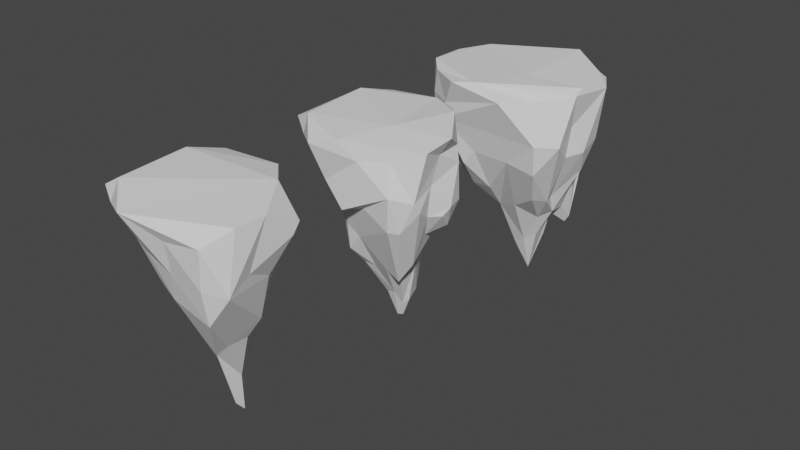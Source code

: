 # Source: PointyRocks.blend  (saved by Blender 2.93.21; exported with 4.5.12 LTS)
import bpy
from mathutils import Matrix  # noqa: F401  (used for matrix-valued properties, if any)

bpy.ops.wm.read_factory_settings(use_empty=True)
scene = bpy.context.scene
scene.name = 'Scene'

# ---- collections
col_collection = bpy.data.collections.new('Collection'); scene.collection.children.link(col_collection)

# ---- world
world_world = bpy.data.worlds.new('World'); scene.world = world_world
world_world.use_nodes = True; world_world.node_tree.nodes.clear()
_N = world_world.node_tree.nodes; _L = world_world.node_tree.links
n0 = _N.new('ShaderNodeOutputWorld'); n0.name = 'World Output'; n0.location = (300, 300)
n1 = _N.new('ShaderNodeBackground'); n1.name = 'Background'; n1.location = (10, 300)
n1.inputs[0].default_value = (0.05088, 0.05088, 0.05088, 1.0)
_L.new(n1.outputs[0], n0.inputs[0])
n0.is_active_output = True
world_world.color = (0.05088, 0.05088, 0.05088)
world_world.use_sun_shadow = False
world_world.sun_shadow_jitter_overblur = 0.0

# ---- meshes
me_cube_003 = bpy.data.meshes.new('Cube.003')
me_cube_003.from_pydata([(-0.1097, -0.1402, -1.58), (0.404, -0.6104, -0.6478), (-0.4564, -0.6278, -0.6555), (-0.9498, -0.7731, 0.7533), (0.4241, -0.2287, -0.7284), (-0.7028, -0.9834, 0.263), (0.5623, -0.8984, 0.177), (-0.901, 0.5178, -0.2741), (0.2348, 0.09327, -1.124), (0.5376, -0.8376, -0.2159), (-0.5004, -1.086, 0.7865), (0.8645, -0.2851, -0.00162), (-0.1422, 0.9473, 0.4823), (0.4735, -0.8089, 0.6775), (0.7719, -0.4331, 0.3475), (0.4941, 0.1719, -0.6138), (-0.9226, 0.09896, -0.03509), (0.8134, 0.06693, 0.05617), (-0.7504, -0.8692, 0.08583), (0.5062, -0.4382, -0.6979), (0.2926, -0.2904, -1.033), (-0.6663, -0.973, 0.466), (0.1651, 0.6802, 0.8145), (-1.121, -0.587, 0.815), (0.1569, 0.8675, -0.06256), (0.08804, 0.5146, -0.6736), (-0.3837, 0.6585, 0.554), (-0.6691, 0.7932, -0.4281), (0.8413, -0.4971, 0.7567), (0.3947, -0.1193, -0.9849), (-0.9269, -0.4111, -0.1122), (-0.3357, 0.4309, -0.7504), (0.7066, 0.3924, 0.7132), (-0.9066, -0.7931, -0.08972), (-0.1168, 0.1064, -1.238), (0.3753, 0.3343, -1.229), (0.645, 0.3259, 0.7873), (-0.203, -0.6397, -0.6439), (-0.5532, -0.2182, -0.6222), (0.166, -1.095, 0.6809), (0.8834, 0.09589, 0.7023), (-0.1747, 0.8573, -0.2459), (-0.4711, 0.8137, 0.4054), (-0.2962, -0.862, -0.1205), (0.7525, -0.1074, -0.3091), (-0.7971, -0.1682, -0.2264), (-0.6942, 0.2221, -0.4264), (-0.4567, 0.9323, -0.2045), (-0.3924, 0.1527, -0.9401), (0.3155, 0.3303, -1.325), (-0.7297, 0.8759, 0.002049), (-0.7966, 0.6607, 0.2071), (0.2186, -0.1863, -1.344), (-0.8153, 0.5731, -0.463), (0.3296, 0.8108, -0.03567), (0.2826, 0.7724, 0.2275), (-0.6924, 0.6662, 0.3607), (0.0755, -0.488, -0.8622), (-0.4465, -0.8736, -0.2999), (0.7261, -0.4515, -0.05148), (0.1758, 0.06405, -1.429), (-0.2382, -1.017, 0.8222), (-0.7521, 0.6918, 0.7122), (0.1723, 0.6421, 0.5872), (-0.9712, -0.7942, 0.4762), (0.1108, -0.3895, 0.8184), (-0.8367, 0.538, 0.6222), (-1.159, -0.06659, 0.7885), (0.05661, -0.07019, -1.919), (0.7967, -0.7216, 0.1709), (0.3814, 0.4497, 0.09071), (-0.1409, 0.6445, 0.6404), (0.1722, 0.6369, 0.8864), (0.1469, -0.8293, -0.1509), (-0.9976, -0.147, 0.5241), (-0.9954, 0.3852, 0.777), (0.3783, 0.4669, 0.6587), (-0.2172, -0.378, -0.9654), (0.8265, -0.3622, 0.8147), (-0.878, 0.3355, 0.02081), (0.04344, -0.191, -1.448), (-0.1428, 1.007, 0.2821), (0.3545, 0.157, -1.035)], [], [(18, 64, 33), (24, 54, 35, 49), (68, 80, 0), (50, 42, 81), (1, 9, 57), (30, 45, 38), (22, 36, 76), (58, 2, 37), (37, 2, 77), (29, 44, 4), (33, 64, 30), (2, 33, 38), (27, 50, 47), (27, 47, 41), (41, 25, 34), (82, 49, 35), (68, 0, 48), (12, 81, 42), (40, 14, 11), (67, 75, 66), (70, 35, 55), (61, 10, 39), (38, 46, 48), (47, 81, 41), (10, 61, 3), (20, 19, 1), (68, 34, 60), (51, 7, 79), (11, 59, 4), (5, 18, 58), (31, 41, 34), (60, 8, 68), (6, 69, 13), (21, 3, 64), (63, 55, 12), (74, 79, 16), (67, 66, 74), (40, 11, 17), (74, 16, 45), (72, 36, 22), (27, 53, 7), (68, 48, 34), (71, 63, 12), (19, 59, 69), (52, 20, 80), (57, 77, 80), (57, 73, 77), (28, 61, 13), (52, 80, 68), (40, 32, 36), (78, 40, 36), (36, 32, 76), (60, 34, 8), (56, 79, 66), (27, 7, 50), (28, 13, 69), (56, 66, 62), (41, 24, 25), (41, 81, 24), (25, 8, 34), (48, 31, 34), (62, 42, 56), (64, 74, 30), (30, 74, 45), (72, 78, 36), (19, 29, 4), (37, 77, 73), (39, 5, 6), (32, 40, 17), (70, 76, 17), (23, 74, 64), (38, 45, 46), (28, 14, 40), (5, 58, 43), (46, 53, 48), (16, 46, 45), (20, 52, 29), (72, 26, 62), (0, 80, 77), (19, 69, 9), (76, 63, 22), (8, 29, 52), (21, 18, 5), (9, 6, 73), (71, 12, 26), (10, 3, 21), (53, 27, 48), (56, 42, 50), (23, 75, 67), (15, 70, 17), (62, 75, 72), (58, 18, 2), (27, 31, 48), (72, 22, 71), (22, 63, 71), (55, 35, 54), (3, 23, 64), (23, 3, 61), (72, 71, 26), (6, 5, 73), (48, 0, 38), (77, 2, 38), (39, 21, 5), (73, 5, 43), (59, 11, 14), (81, 55, 54), (18, 21, 64), (40, 78, 28), (80, 20, 57), (13, 61, 39), (69, 14, 28), (52, 68, 8), (26, 42, 62), (56, 51, 79), (25, 24, 49), (38, 33, 30), (29, 17, 44), (82, 35, 15), (70, 15, 35), (73, 43, 37), (76, 32, 17), (57, 9, 73), (23, 67, 74), (79, 7, 46), (24, 81, 54), (62, 66, 75), (76, 70, 55), (9, 69, 6), (20, 1, 57), (69, 59, 14), (53, 46, 7), (4, 59, 19), (37, 43, 58), (44, 11, 4), (47, 50, 81), (18, 33, 2), (56, 50, 51), (51, 50, 7), (12, 55, 81), (74, 66, 79), (55, 63, 76), (0, 77, 38), (39, 10, 21), (1, 19, 9), (31, 27, 41), (19, 20, 29), (79, 46, 16), (13, 39, 6), (42, 26, 12), (15, 17, 29), (82, 8, 49), (25, 49, 8), (15, 29, 82), (29, 8, 82), (65, 72, 75), (23, 61, 28, 78, 72, 65, 75), (11, 44, 17)])
_uv = me_cube_003.uv_layers.new(name='UVMap')
_uv.uv.foreach_set('vector', [0.5097, 0.007174, 0.564, 0.0254, 0.4957, 0.02537, 0.4775, 0.4257, 0.4822, 0.4636, 0.4037, 0.5127, 0.4073, 0.4706, 0.2734, 0.6142, 0.217, 0.7321, 0.1453, 0.6397, 0.5101, 0.2711, 0.566, 0.3195, 0.5121, 0.3812, 0.429, 0.7757, 0.4817, 0.7748, 0.4047, 0.8514, 0.4928, 0.07808, 0.4879, 0.1087, 0.4491, 0.1058, 0.616, 0.4254, 0.6199, 0.469, 0.5992, 0.4876, 0.4728, 0.955, 0.4476, 0.9721, 0.432, 0.9213, 0.432, 0.9213, 0.4476, 0.9721, 0.4057, 0.9334, 0.3916, 0.6973, 0.4759, 0.6417, 0.4218, 0.6831, 0.4957, 0.02537, 0.564, 0.0254, 0.4928, 0.07808, 0.4365, 0.007929, 0.4957, 0.02537, 0.4491, 0.1058, 0.4644, 0.2706, 0.5101, 0.2711, 0.4802, 0.3136, 0.4644, 0.2706, 0.4802, 0.3136, 0.4673, 0.3568, 0.4673, 0.3568, 0.428, 0.403, 0.4094, 0.3663, 0.3628, 0.5221, 0.3452, 0.5067, 0.3658, 0.5186, 0.2734, 0.6142, 0.1453, 0.6397, 0.1437, 0.5126, 0.5319, 0.3969, 0.5121, 0.3812, 0.566, 0.3195, 0.61, 0.6154, 0.5666, 0.7165, 0.5137, 0.6753, 0.5994, 0.1166, 0.6089, 0.1791, 0.6099, 0.2175, 0.5049, 0.5232, 0.4037, 0.5127, 0.5135, 0.4541, 0.6115, 0.9012, 0.6065, 0.9353, 0.6009, 0.8523, 0.4491, 0.1058, 0.4635, 0.1706, 0.4082, 0.2291, 0.4802, 0.3136, 0.5121, 0.3812, 0.4673, 0.3568, 0.6065, 0.9353, 0.6115, 0.9012, 0.6051, 0.9867, 0.4037, 0.7569, 0.4258, 0.7313, 0.429, 0.7757, 0.2734, 0.6142, 0.2481, 0.5097, 0.335, 0.5262, 0.5427, 0.2431, 0.4834, 0.2059, 0.5263, 0.1922, 0.5137, 0.6753, 0.5047, 0.7147, 0.4218, 0.6831, 0.5335, 0.9666, 0.4999, 0.9698, 0.4728, 0.955, 0.4206, 0.2874, 0.4673, 0.3568, 0.4094, 0.3663, 0.3602, 0.5343, 0.3761, 0.5439, 0.2734, 0.6142, 0.5292, 0.779, 0.538, 0.7429, 0.5927, 0.7632, 0.5762, 0.003741, 0.6085, 0.02834, 0.564, 0.0254, 0.596, 0.4266, 0.5135, 0.4541, 0.5319, 0.3969, 0.5571, 0.1026, 0.5263, 0.1922, 0.5091, 0.1413, 0.5994, 0.1166, 0.6099, 0.2175, 0.5571, 0.1026, 0.61, 0.6154, 0.5137, 0.6753, 0.5096, 0.6158, 0.5571, 0.1026, 0.5091, 0.1413, 0.4879, 0.1087, 0.6229, 0.4334, 0.6199, 0.469, 0.616, 0.4254, 0.4644, 0.2706, 0.4606, 0.2251, 0.4834, 0.2059, 0.2734, 0.6142, 0.1437, 0.5126, 0.2481, 0.5097, 0.607, 0.3815, 0.596, 0.4266, 0.5319, 0.3969, 0.4258, 0.7313, 0.5047, 0.7147, 0.538, 0.7429, 0.3476, 0.7259, 0.3406, 0.7394, 0.217, 0.7321, 0.2796, 0.7469, 0.1641, 0.7375, 0.217, 0.7321, 0.2796, 0.7469, 0.2463, 0.7498, 0.1641, 0.7375, 0.6201, 0.7806, 0.6115, 0.9012, 0.6078, 0.7894, 0.3476, 0.7259, 0.217, 0.7321, 0.2734, 0.6142, 0.61, 0.6154, 0.6163, 0.5599, 0.6318, 0.5621, 0.6324, 0.6825, 0.61, 0.6154, 0.6318, 0.5621, 0.6318, 0.5621, 0.6163, 0.5599, 0.6117, 0.5163, 0.335, 0.5262, 0.2481, 0.5097, 0.3439, 0.5162, 0.5765, 0.2518, 0.5263, 0.1922, 0.6099, 0.2175, 0.4644, 0.2706, 0.4834, 0.2059, 0.5101, 0.2711, 0.6157, 0.7679, 0.6218, 0.7739, 0.6132, 0.7653, 0.6109, 0.263, 0.6114, 0.2634, 0.6219, 0.2788, 0.4673, 0.3568, 0.4775, 0.4257, 0.428, 0.403, 0.4673, 0.3568, 0.5121, 0.3812, 0.4775, 0.4257, 0.428, 0.403, 0.4043, 0.4036, 0.4094, 0.3663, 0.4082, 0.2291, 0.4206, 0.2874, 0.4094, 0.3663, 0.6051, 0.2769, 0.566, 0.3195, 0.5765, 0.2518, 0.564, 0.0254, 0.5571, 0.1026, 0.4928, 0.07808, 0.4928, 0.07808, 0.5571, 0.1026, 0.4879, 0.1087, 0.693, 0.529, 0.6324, 0.6825, 0.6318, 0.5621, 0.4258, 0.7313, 0.3916, 0.6973, 0.4218, 0.6831, 0.432, 0.9213, 0.4101, 0.8959, 0.4914, 0.8466, 0.6009, 0.8523, 0.5335, 0.9666, 0.5292, 0.779, 0.6163, 0.5599, 0.61, 0.6154, 0.5096, 0.6158, 0.5049, 0.5232, 0.6117, 0.5163, 0.5096, 0.6158, 0.6044, 0.05681, 0.5571, 0.1026, 0.564, 0.0254, 0.4491, 0.1058, 0.4879, 0.1087, 0.4635, 0.1706, 0.6225, 0.7009, 0.5666, 0.7165, 0.61, 0.6154, 0.5335, 0.9666, 0.4728, 0.955, 0.4913, 0.9036, 0.4635, 0.1706, 0.4606, 0.2251, 0.4082, 0.2291, 0.5091, 0.1413, 0.4635, 0.1706, 0.4879, 0.1087, 0.3406, 0.7394, 0.3476, 0.7259, 0.3649, 0.7253, 0.6229, 0.4334, 0.601, 0.3331, 0.6221, 0.3177, 0.1453, 0.6397, 0.217, 0.7321, 0.1641, 0.7375, 0.4258, 0.7313, 0.538, 0.7429, 0.4817, 0.7748, 0.5992, 0.4876, 0.596, 0.4266, 0.616, 0.4254, 0.3761, 0.5439, 0.3916, 0.6973, 0.366, 0.7066, 0.5762, 0.003741, 0.5097, 0.007174, 0.5297, 0.001398, 0.4817, 0.7748, 0.5292, 0.779, 0.4914, 0.8466, 0.607, 0.3815, 0.5319, 0.3969, 0.601, 0.3331, 0.6065, 0.9353, 0.6051, 0.9867, 0.5731, 0.9601, 0.4606, 0.2251, 0.4644, 0.2706, 0.4082, 0.2291, 0.5765, 0.2518, 0.566, 0.3195, 0.5101, 0.2711, 0.6044, 0.05681, 0.6089, 0.1791, 0.5994, 0.1166, 0.4387, 0.5745, 0.5049, 0.5232, 0.5096, 0.6158, 0.8381, 0.5422, 0.8461, 0.6079, 0.693, 0.529, 0.4707, 0.00139, 0.5097, 0.007174, 0.4365, 0.007929, 0.4644, 0.2706, 0.4206, 0.2874, 0.4082, 0.2291, 0.6229, 0.4334, 0.616, 0.4254, 0.607, 0.3815, 0.616, 0.4254, 0.596, 0.4266, 0.607, 0.3815, 0.5135, 0.4541, 0.4037, 0.5127, 0.4822, 0.4636, 0.6085, 0.02834, 0.6044, 0.05681, 0.564, 0.0254, 0.8356, 0.6788, 0.8393, 0.7206, 0.7962, 0.7145, 0.6229, 0.4334, 0.607, 0.3815, 0.601, 0.3331, 0.5292, 0.779, 0.5335, 0.9666, 0.4914, 0.8466, 0.1437, 0.5126, 0.1453, 0.6397, 0.1291, 0.6197, 0.4094, 0.02419, 0.4365, 0.007929, 0.4491, 0.1058, 0.6009, 0.8523, 0.5731, 0.9601, 0.5335, 0.9666, 0.4914, 0.8466, 0.5335, 0.9666, 0.4913, 0.9036, 0.5047, 0.7147, 0.5137, 0.6753, 0.5666, 0.7165, 0.5121, 0.3812, 0.5135, 0.4541, 0.4822, 0.4636, 0.5097, 0.007174, 0.5762, 0.003741, 0.564, 0.0254, 0.61, 0.6154, 0.6324, 0.6825, 0.6225, 0.7009, 0.217, 0.7321, 0.3406, 0.7394, 0.2796, 0.7469, 0.6078, 0.7894, 0.6115, 0.9012, 0.6009, 0.8523, 0.538, 0.7429, 0.5666, 0.7165, 0.5979, 0.7348, 0.366, 0.7066, 0.2734, 0.6142, 0.3761, 0.5439, 0.601, 0.3331, 0.566, 0.3195, 0.6051, 0.2769, 0.5765, 0.2518, 0.5427, 0.2431, 0.5263, 0.1922, 0.428, 0.403, 0.4775, 0.4257, 0.4073, 0.4706, 0.4491, 0.1058, 0.4957, 0.02537, 0.4928, 0.07808, 0.3916, 0.6973, 0.5096, 0.6158, 0.4759, 0.6417, 0.3868, 0.5515, 0.4037, 0.5127, 0.4387, 0.5745, 0.5049, 0.5232, 0.4387, 0.5745, 0.4037, 0.5127, 0.4914, 0.8466, 0.4913, 0.9036, 0.432, 0.9213, 0.6117, 0.5163, 0.6163, 0.5599, 0.5096, 0.6158, 0.4047, 0.8514, 0.4817, 0.7748, 0.4914, 0.8466, 0.6044, 0.05681, 0.5994, 0.1166, 0.5571, 0.1026, 0.5263, 0.1922, 0.4834, 0.2059, 0.4635, 0.1706, 0.4775, 0.4257, 0.5121, 0.3812, 0.4822, 0.4636, 0.6209, 0.2188, 0.6099, 0.2175, 0.6089, 0.1791, 0.5992, 0.4876, 0.5049, 0.5232, 0.5135, 0.4541, 0.4817, 0.7748, 0.538, 0.7429, 0.5292, 0.779, 0.3406, 0.7394, 0.3473, 0.7464, 0.2796, 0.7469, 0.538, 0.7429, 0.5047, 0.7147, 0.5666, 0.7165, 0.4606, 0.2251, 0.4635, 0.1706, 0.4834, 0.2059, 0.4218, 0.6831, 0.5047, 0.7147, 0.4258, 0.7313, 0.432, 0.9213, 0.4913, 0.9036, 0.4728, 0.955, 0.4759, 0.6417, 0.5137, 0.6753, 0.4218, 0.6831, 0.4802, 0.3136, 0.5101, 0.2711, 0.5121, 0.3812, 0.5097, 0.007174, 0.4957, 0.02537, 0.4365, 0.007929, 0.5765, 0.2518, 0.5101, 0.2711, 0.5427, 0.2431, 0.5427, 0.2431, 0.5101, 0.2711, 0.4834, 0.2059, 0.5319, 0.3969, 0.5135, 0.4541, 0.5121, 0.3812, 0.5571, 0.1026, 0.6099, 0.2175, 0.5263, 0.1922, 0.5135, 0.4541, 0.596, 0.4266, 0.5992, 0.4876, 0.1453, 0.6397, 0.1641, 0.7375, 0.1291, 0.6197, 0.6009, 0.8523, 0.6065, 0.9353, 0.5731, 0.9601, 0.429, 0.7757, 0.4258, 0.7313, 0.4817, 0.7748, 0.4206, 0.2874, 0.4644, 0.2706, 0.4673, 0.3568, 0.4258, 0.7313, 0.4037, 0.7569, 0.4024, 0.7402, 0.5263, 0.1922, 0.4635, 0.1706, 0.5091, 0.1413, 0.5927, 0.7632, 0.6009, 0.8523, 0.5292, 0.779, 0.566, 0.3195, 0.601, 0.3331, 0.5319, 0.3969, 0.4387, 0.5745, 0.5096, 0.6158, 0.3916, 0.6973, 0.3628, 0.5221, 0.3439, 0.5162, 0.3452, 0.5067, 0.428, 0.403, 0.4073, 0.4706, 0.4043, 0.4036, 0.4387, 0.5745, 0.3916, 0.6973, 0.3868, 0.5515, 0.3916, 0.6973, 0.3761, 0.5439, 0.3868, 0.5515, 0.735, 0.6836, 0.693, 0.529, 0.8461, 0.6079, 0.8356, 0.6788, 0.6115, 0.9012, 0.6225, 0.7009, 0.6324, 0.6825, 0.693, 0.529, 0.735, 0.6836, 0.8461, 0.6079, 0.5137, 0.6753, 0.4759, 0.6417, 0.5096, 0.6158])
me_cube_003.use_remesh_fix_poles = True
me_cube_003.use_remesh_preserve_attributes = False
me_cube_003.update()
me_cube_004 = bpy.data.meshes.new('Cube.004')
me_cube_004.from_pydata([(-0.1399, -0.1386, -1.522), (0.3079, -0.456, -1.089), (-0.3665, -0.628, -0.4257), (-0.7294, 0.1671, -0.103), (-0.9369, -0.7526, 0.6475), (0.6016, -0.3082, -0.3901), (-0.1312, -0.9731, -0.04361), (0.5202, -0.9092, 0.2714), (-0.6472, 0.2414, -0.1153), (0.1576, 0.07491, -1.477), (0.6029, -0.7919, -0.2046), (0.4663, -0.853, -0.2039), (-0.4841, -1.14, 0.773), (0.9022, -0.2133, 0.02942), (0.01768, 0.4475, -0.1397), (0.4511, -0.805, 0.694), (0.09982, 0.1574, -0.9278), (0.7744, -0.4331, 0.3461), (0.7963, -0.6591, 0.08148), (-0.01242, 0.6751, 0.9138), (-0.009949, -0.09342, -1.845), (0.8393, 0.004261, 0.5226), (-0.454, -0.4791, -0.8402), (0.8323, 0.04005, 0.02343), (0.4986, -0.4145, -0.8032), (0.2725, -0.3673, -1.02), (-0.06998, 0.3835, -0.4804), (-0.3886, -0.9689, 0.2765), (-1.143, -0.6317, 0.7957), (-0.03776, 0.266, -0.5679), (-0.8186, -0.0953, -0.1017), (-0.3717, 0.4594, 0.1269), (0.05258, -0.06016, -1.843), (-0.4301, 0.3177, -0.3611), (0.8037, -0.3158, 0.7053), (0.5345, -0.1347, -0.5015), (-0.4125, 0.6078, 0.6459), (-0.379, -0.5758, -0.7985), (-0.7868, -0.3469, 0.03903), (0.8621, -0.6201, 0.8318), (-0.5393, -0.05399, -0.7326), (-0.5256, -0.5261, -0.3349), (-0.639, 0.325, -0.03673), (-0.1674, 0.142, -1.156), (0.7434, 0.1042, 0.6859), (-0.3294, -0.004591, -1.105), (-0.3134, -0.3768, -1.048), (0.5029, 0.005344, -0.4137), (-0.5431, -0.3474, -0.5651), (0.09907, -0.9569, 0.6386), (0.8982, -0.2178, 0.8992), (-0.2562, 0.3062, -0.5288), (0.08265, -0.8354, -0.007345), (-0.2296, -0.7531, -0.08972), (0.3271, 0.3083, -0.1985), (0.7821, -0.1108, -0.2762), (-0.6618, 0.03715, -0.2961), (-0.4128, 0.2104, -0.8638), (0.6879, 0.201, 0.1152), (0.1139, -0.1438, -1.612), (0.3679, -0.1804, -0.8413), (0.1618, 0.2535, -0.4182), (0.8507, -0.2973, -0.07435), (-0.1921, -0.8494, 0.01693), (0.1827, -0.09646, -1.554), (-0.6247, 0.4529, 0.3467), (-0.929, 0.2847, 0.9411), (0.2559, 0.09, -0.748), (0.5158, 0.3346, 0.9673), (0.1216, -0.4685, -0.9763), (0.7341, -0.4426, -0.06486), (-0.1466, -1.032, 0.8724), (0.5395, 0.1074, -0.1542), (0.08857, 0.4731, -0.076), (-0.7671, -0.6126, 0.3377), (0.18, -0.4044, 0.9326), (-0.8025, 0.08388, -0.2592), (-0.7809, 0.5853, 0.6299), (-1.181, -0.0582, 0.7691), (0.7771, -0.7411, 0.2187), (0.3902, 0.3533, 0.5643), (0.2914, 0.2284, -0.2844), (-0.08987, 0.6256, 0.6008), (0.1657, 0.7451, 0.8109), (-0.5603, -0.8122, 0.4304), (0.4424, 0.3684, -0.2307), (-0.1876, -0.6119, -0.5608), (-0.4765, -0.6538, -0.09995), (-0.9932, -0.1412, 0.4298), (-1.005, 0.4432, 0.7623), (-0.1427, -0.3638, -1.06), (-0.8887, -0.7166, 0.9176), (-0.7645, 0.7296, 0.8242), (0.01326, -0.1834, -1.462), (-0.2289, 0.4176, -0.3221)], [], [(74, 41, 87), (90, 86, 37), (27, 53, 63), (62, 13, 70), (60, 47, 35), (20, 93, 0), (84, 74, 87), (34, 39, 79), (1, 11, 69), (57, 8, 33), (27, 84, 53), (83, 80, 85), (48, 38, 30), (2, 37, 86), (54, 85, 72), (5, 24, 35), (35, 55, 5), (19, 68, 83), (41, 74, 38), (33, 42, 94), (33, 94, 51), (51, 29, 43), (29, 61, 16), (20, 0, 45), (59, 32, 64), (1, 10, 11), (14, 94, 31), (91, 71, 75), (21, 17, 13), (71, 12, 49), (68, 44, 80), (48, 56, 40), (11, 52, 86), (12, 71, 91), (25, 24, 1), (32, 43, 9), (62, 70, 5), (53, 87, 2), (75, 39, 50), (84, 4, 74), (41, 22, 37), (92, 89, 66), (7, 79, 15), (67, 47, 60), (81, 67, 61), (92, 36, 77), (78, 89, 88), (21, 13, 23), (75, 66, 91), (88, 76, 30), (14, 26, 94), (91, 4, 12), (85, 80, 58), (66, 89, 28), (82, 73, 14), (24, 70, 18), (59, 25, 93), (69, 90, 93), (69, 86, 90), (39, 71, 15), (71, 39, 75), (59, 93, 20), (79, 18, 17), (68, 80, 83), (59, 64, 60), (9, 43, 16), (16, 61, 67), (65, 42, 89), (91, 28, 4), (43, 20, 45), (16, 67, 9), (39, 15, 79), (65, 89, 77), (65, 77, 36), (57, 43, 45), (22, 46, 37), (51, 26, 29), (29, 16, 43), (57, 51, 43), (65, 31, 42), (92, 19, 36), (22, 48, 46), (74, 88, 38), (66, 75, 19), (23, 55, 47), (24, 60, 35), (81, 72, 47), (81, 54, 72), (58, 23, 72), (49, 6, 7), (44, 21, 58), (19, 75, 68), (28, 88, 74), (48, 30, 56), (76, 8, 3), (2, 87, 41), (34, 17, 21), (76, 89, 42), (84, 87, 53), (66, 28, 91), (88, 30, 38), (76, 56, 30), (25, 59, 60), (82, 31, 36), (44, 58, 80), (0, 93, 46), (59, 20, 32), (24, 18, 10), (34, 21, 44), (85, 73, 83), (13, 62, 55, 23), (6, 63, 52), (9, 60, 64), (56, 57, 40), (11, 7, 52), (82, 14, 31), (12, 4, 84), (56, 8, 57), (65, 36, 31), (73, 81, 14), (28, 89, 78), (92, 66, 19), (33, 51, 57), (19, 83, 82), (41, 37, 2), (7, 11, 10), (46, 90, 37), (10, 18, 79), (83, 73, 82), (8, 76, 42), (85, 54, 73), (4, 28, 74), (27, 12, 84), (19, 82, 36), (47, 72, 23), (7, 6, 52), (58, 21, 23), (45, 0, 40), (22, 41, 48), (32, 9, 64), (49, 27, 6), (52, 63, 53), (70, 13, 17), (26, 14, 61), (9, 67, 60), (44, 50, 34), (93, 25, 69), (15, 71, 49), (46, 93, 90), (79, 17, 34), (20, 43, 32), (51, 94, 26), (85, 58, 72), (42, 31, 94), (48, 41, 38), (46, 48, 40), (68, 75, 50), (35, 47, 55), (81, 47, 67), (69, 11, 86), (28, 78, 88), (29, 26, 61), (92, 77, 89), (73, 54, 81), (10, 79, 7), (25, 1, 69), (18, 70, 17), (50, 39, 34), (8, 42, 33), (5, 70, 24), (86, 53, 2), (8, 56, 3), (55, 62, 5), (57, 45, 40), (88, 89, 76), (6, 27, 63), (0, 46, 40), (49, 12, 27), (1, 24, 10), (86, 52, 53), (61, 14, 81), (24, 25, 60), (3, 56, 76), (15, 49, 7), (50, 44, 68)])
_uv = me_cube_004.uv_layers.new(name='UVMap')
_uv.uv.foreach_set('vector', [0.5634, 0.01837, 0.4682, 0.02314, 0.4919, 0.002381, 0.1932, 0.7428, 0.2041, 0.75, 0.1538, 0.7462, 0.5711, 0.9385, 0.5057, 0.9205, 0.5373, 0.9227, 0.5052, 0.6836, 0.5232, 0.6604, 0.5047, 0.7147, 0.3879, 0.7045, 0.4526, 0.586, 0.4334, 0.6495, 0.2262, 0.6255, 0.2117, 0.7317, 0.1481, 0.6705, 0.5745, 0.001246, 0.5634, 0.01837, 0.4919, 0.002381, 0.6039, 0.756, 0.6093, 0.7614, 0.6047, 0.7568, 0.429, 0.7757, 0.4812, 0.785, 0.4047, 0.8514, 0.4042, 0.2436, 0.4805, 0.199, 0.4639, 0.2712, 0.5711, 0.9385, 0.5741, 0.9708, 0.5057, 0.9205, 0.616, 0.4026, 0.6199, 0.469, 0.5705, 0.5133, 0.4548, 0.07608, 0.5033, 0.08188, 0.4882, 0.1259, 0.4479, 0.9538, 0.409, 0.9584, 0.4543, 0.8863, 0.5206, 0.5253, 0.5705, 0.5133, 0.4908, 0.5713, 0.4636, 0.6926, 0.4395, 0.7452, 0.4334, 0.6495, 0.4334, 0.6495, 0.4759, 0.6417, 0.4636, 0.6926, 0.7461, 0.5352, 0.6758, 0.5801, 0.6827, 0.5283, 0.4682, 0.02314, 0.5634, 0.01837, 0.5033, 0.08188, 0.4639, 0.2712, 0.5339, 0.2291, 0.5011, 0.3544, 0.4639, 0.2712, 0.5011, 0.3544, 0.4441, 0.3194, 0.4441, 0.3194, 0.4421, 0.4051, 0.4094, 0.3663, 0.4421, 0.4051, 0.4315, 0.4604, 0.4038, 0.3972, 0.2262, 0.6255, 0.1481, 0.6705, 0.1338, 0.5488, 0.3246, 0.6997, 0.2768, 0.6056, 0.3585, 0.6459, 0.429, 0.7757, 0.4836, 0.7657, 0.4812, 0.785, 0.5238, 0.4223, 0.5011, 0.3544, 0.5354, 0.3295, 0.8386, 0.712, 0.7962, 0.7145, 0.735, 0.6836, 0.5884, 0.6289, 0.5668, 0.7166, 0.5232, 0.6604, 0.612, 0.9018, 0.6066, 0.937, 0.601, 0.8541, 0.6758, 0.5801, 0.6123, 0.6069, 0.6433, 0.5301, 0.4548, 0.07608, 0.4653, 0.1426, 0.4171, 0.1659, 0.4812, 0.785, 0.5082, 0.843, 0.4543, 0.8863, 0.6066, 0.937, 0.612, 0.9018, 0.6116, 0.9828, 0.4037, 0.7569, 0.4395, 0.7452, 0.429, 0.7757, 0.2768, 0.6056, 0.1975, 0.5111, 0.3355, 0.5262, 0.5052, 0.6836, 0.5047, 0.7147, 0.4636, 0.6926, 0.5057, 0.9205, 0.4934, 0.97, 0.4479, 0.9538, 0.735, 0.6836, 0.6336, 0.7119, 0.6369, 0.6508, 0.5745, 0.001246, 0.5953, 0.02244, 0.5634, 0.01837, 0.4682, 0.02314, 0.4098, 0.01937, 0.4126, 0.00446, 0.6209, 0.2188, 0.605, 0.1795, 0.6204, 0.152, 0.5318, 0.7943, 0.5446, 0.7473, 0.5927, 0.7632, 0.3921, 0.5227, 0.4526, 0.586, 0.3879, 0.7045, 0.4613, 0.5104, 0.3921, 0.5227, 0.4315, 0.4604, 0.6217, 0.2779, 0.6229, 0.2832, 0.6134, 0.2654, 0.5994, 0.1166, 0.605, 0.1795, 0.5552, 0.1114, 0.5884, 0.6289, 0.5232, 0.6604, 0.5093, 0.6165, 0.735, 0.6836, 0.8464, 0.6088, 0.8386, 0.712, 0.5552, 0.1114, 0.5106, 0.1465, 0.4882, 0.1259, 0.5238, 0.4223, 0.4964, 0.4029, 0.5011, 0.3544, 0.6116, 0.9828, 0.5998, 0.9796, 0.6066, 0.937, 0.609, 0.511, 0.621, 0.5231, 0.5554, 0.5825, 0.6204, 0.152, 0.605, 0.1795, 0.6037, 0.05552, 0.607, 0.3815, 0.5981, 0.4252, 0.5238, 0.4223, 0.4395, 0.7452, 0.5047, 0.7147, 0.5247, 0.7343, 0.3246, 0.6997, 0.3416, 0.7391, 0.2117, 0.7317, 0.2796, 0.7469, 0.1932, 0.7428, 0.2117, 0.7317, 0.2796, 0.7469, 0.2463, 0.7498, 0.1932, 0.7428, 0.6201, 0.7806, 0.612, 0.9018, 0.6079, 0.7922, 0.612, 0.9018, 0.6201, 0.7806, 0.625, 0.8576, 0.3246, 0.6997, 0.2117, 0.7317, 0.2262, 0.6255, 0.5446, 0.7473, 0.5247, 0.7343, 0.5668, 0.7166, 0.6758, 0.5801, 0.6433, 0.5301, 0.6827, 0.5283, 0.3637, 0.718, 0.3585, 0.6459, 0.3879, 0.7045, 0.3355, 0.5262, 0.1975, 0.5111, 0.336, 0.5142, 0.336, 0.5142, 0.3227, 0.503, 0.3632, 0.5194, 0.5728, 0.2548, 0.5339, 0.2291, 0.605, 0.1795, 0.6166, 0.04509, 0.6037, 0.05552, 0.5953, 0.02244, 0.1975, 0.5111, 0.2262, 0.6255, 0.1338, 0.5488, 0.336, 0.5142, 0.3632, 0.5194, 0.3355, 0.5262, 0.6175, 0.77, 0.6218, 0.7739, 0.6132, 0.7653, 0.6117, 0.2638, 0.6024, 0.2544, 0.6134, 0.2654, 0.6117, 0.2638, 0.6134, 0.2654, 0.6229, 0.2832, 0.1363, 0.5162, 0.1975, 0.5111, 0.1338, 0.5488, 0.1346, 0.7324, 0.1414, 0.7284, 0.1538, 0.7462, 0.4441, 0.3194, 0.4964, 0.4029, 0.4421, 0.4051, 0.4421, 0.4051, 0.4038, 0.3972, 0.4094, 0.3663, 0.4042, 0.2436, 0.4441, 0.3194, 0.4094, 0.3663, 0.5728, 0.2548, 0.5354, 0.3295, 0.5339, 0.2291, 0.6217, 0.2779, 0.6239, 0.3705, 0.6099, 0.3103, 0.4098, 0.01937, 0.4548, 0.07608, 0.4069, 0.05201, 0.5634, 0.01837, 0.5552, 0.1114, 0.5033, 0.08188, 0.8464, 0.6088, 0.735, 0.6836, 0.7461, 0.5352, 0.5093, 0.6165, 0.4759, 0.6417, 0.4526, 0.586, 0.4395, 0.7452, 0.3879, 0.7045, 0.4334, 0.6495, 0.4613, 0.5104, 0.4908, 0.5713, 0.4526, 0.586, 0.4613, 0.5104, 0.5206, 0.5253, 0.4908, 0.5713, 0.5554, 0.5825, 0.5093, 0.6165, 0.4908, 0.5713, 0.601, 0.8541, 0.5571, 0.8849, 0.5318, 0.7943, 0.6123, 0.6069, 0.5884, 0.6289, 0.5554, 0.5825, 0.7461, 0.5352, 0.735, 0.6836, 0.6758, 0.5801, 0.6037, 0.05552, 0.5552, 0.1114, 0.5634, 0.01837, 0.4548, 0.07608, 0.4882, 0.1259, 0.4653, 0.1426, 0.5106, 0.1465, 0.4805, 0.199, 0.486, 0.1723, 0.4388, 0.002801, 0.4919, 0.002381, 0.4682, 0.02314, 0.6173, 0.6827, 0.5668, 0.7166, 0.5884, 0.6289, 0.5106, 0.1465, 0.605, 0.1795, 0.5339, 0.2291, 0.5741, 0.9708, 0.4934, 0.97, 0.5057, 0.9205, 0.6204, 0.152, 0.6037, 0.05552, 0.6166, 0.04509, 0.5552, 0.1114, 0.4882, 0.1259, 0.5033, 0.08188, 0.5106, 0.1465, 0.4653, 0.1426, 0.4882, 0.1259, 0.3416, 0.7391, 0.3246, 0.6997, 0.3649, 0.7253, 0.607, 0.3815, 0.5354, 0.3295, 0.6099, 0.3103, 0.6123, 0.6069, 0.5554, 0.5825, 0.6433, 0.5301, 0.1481, 0.6705, 0.2117, 0.7317, 0.1414, 0.7284, 0.3246, 0.6997, 0.2262, 0.6255, 0.2768, 0.6056, 0.4395, 0.7452, 0.5247, 0.7343, 0.4836, 0.7657, 0.6173, 0.6827, 0.5884, 0.6289, 0.6123, 0.6069, 0.5705, 0.5133, 0.5981, 0.4252, 0.616, 0.4026, 0.5232, 0.6604, 0.5052, 0.6836, 0.4759, 0.6417, 0.5093, 0.6165, 0.5571, 0.8849, 0.5373, 0.9227, 0.5082, 0.843, 0.3605, 0.5345, 0.3879, 0.7045, 0.3585, 0.6459, 0.4653, 0.1426, 0.4042, 0.2436, 0.4171, 0.1659, 0.4812, 0.785, 0.5318, 0.7943, 0.5082, 0.843, 0.607, 0.3815, 0.5238, 0.4223, 0.5354, 0.3295, 0.6066, 0.937, 0.5998, 0.9796, 0.5741, 0.9708, 0.4653, 0.1426, 0.4805, 0.199, 0.4042, 0.2436, 0.5728, 0.2548, 0.6099, 0.3103, 0.5354, 0.3295, 0.5981, 0.4252, 0.4613, 0.5104, 0.5238, 0.4223, 0.6037, 0.05552, 0.605, 0.1795, 0.5994, 0.1166, 0.8439, 0.5439, 0.8464, 0.6088, 0.7461, 0.5352, 0.4639, 0.2712, 0.4441, 0.3194, 0.4042, 0.2436, 0.6239, 0.3705, 0.616, 0.4026, 0.607, 0.3815, 0.4682, 0.02314, 0.4126, 0.00446, 0.4388, 0.002801, 0.5318, 0.7943, 0.4812, 0.785, 0.4836, 0.7657, 0.1414, 0.7284, 0.1932, 0.7428, 0.1538, 0.7462, 0.4836, 0.7657, 0.5247, 0.7343, 0.5446, 0.7473, 0.616, 0.4026, 0.5981, 0.4252, 0.607, 0.3815, 0.4805, 0.199, 0.5106, 0.1465, 0.5339, 0.2291, 0.5705, 0.5133, 0.5206, 0.5253, 0.5981, 0.4252, 0.5953, 0.02244, 0.6037, 0.05552, 0.5634, 0.01837, 0.5711, 0.9385, 0.6066, 0.937, 0.5741, 0.9708, 0.6239, 0.3705, 0.607, 0.3815, 0.6099, 0.3103, 0.4526, 0.586, 0.4908, 0.5713, 0.5093, 0.6165, 0.5318, 0.7943, 0.5571, 0.8849, 0.5082, 0.843, 0.5554, 0.5825, 0.5884, 0.6289, 0.5093, 0.6165, 0.1338, 0.5488, 0.1481, 0.6705, 0.1264, 0.5592, 0.4098, 0.01937, 0.4682, 0.02314, 0.4548, 0.07608, 0.2768, 0.6056, 0.3605, 0.5345, 0.3585, 0.6459, 0.601, 0.8541, 0.5711, 0.9385, 0.5571, 0.8849, 0.5082, 0.843, 0.5373, 0.9227, 0.5057, 0.9205, 0.5047, 0.7147, 0.5232, 0.6604, 0.5668, 0.7166, 0.4964, 0.4029, 0.5238, 0.4223, 0.4315, 0.4604, 0.3605, 0.5345, 0.3921, 0.5227, 0.3879, 0.7045, 0.6123, 0.6069, 0.6369, 0.6508, 0.6173, 0.6827, 0.2117, 0.7317, 0.3416, 0.7391, 0.2796, 0.7469, 0.6079, 0.7922, 0.612, 0.9018, 0.601, 0.8541, 0.1414, 0.7284, 0.2117, 0.7317, 0.1932, 0.7428, 0.5446, 0.7473, 0.5668, 0.7166, 0.5979, 0.7348, 0.2262, 0.6255, 0.1975, 0.5111, 0.2768, 0.6056, 0.4441, 0.3194, 0.5011, 0.3544, 0.4964, 0.4029, 0.5705, 0.5133, 0.5554, 0.5825, 0.4908, 0.5713, 0.5339, 0.2291, 0.5354, 0.3295, 0.5011, 0.3544, 0.4548, 0.07608, 0.4682, 0.02314, 0.5033, 0.08188, 0.4069, 0.05201, 0.4548, 0.07608, 0.4171, 0.1659, 0.6758, 0.5801, 0.735, 0.6836, 0.6369, 0.6508, 0.4334, 0.6495, 0.4526, 0.586, 0.4759, 0.6417, 0.4613, 0.5104, 0.4526, 0.586, 0.3921, 0.5227, 0.4047, 0.8514, 0.4812, 0.785, 0.4543, 0.8863, 0.6037, 0.05552, 0.5994, 0.1166, 0.5552, 0.1114, 0.4421, 0.4051, 0.4964, 0.4029, 0.4315, 0.4604, 0.6209, 0.2188, 0.6137, 0.2183, 0.605, 0.1795, 0.5981, 0.4252, 0.5206, 0.5253, 0.4613, 0.5104, 0.4836, 0.7657, 0.5446, 0.7473, 0.5318, 0.7943, 0.3416, 0.7391, 0.3473, 0.7464, 0.2796, 0.7469, 0.5247, 0.7343, 0.5047, 0.7147, 0.5668, 0.7166, 0.6369, 0.6508, 0.6336, 0.7119, 0.6173, 0.6827, 0.4805, 0.199, 0.5339, 0.2291, 0.4639, 0.2712, 0.4636, 0.6926, 0.5047, 0.7147, 0.4395, 0.7452, 0.4543, 0.8863, 0.5057, 0.9205, 0.4479, 0.9538, 0.4805, 0.199, 0.4653, 0.1426, 0.486, 0.1723, 0.4759, 0.6417, 0.5052, 0.6836, 0.4636, 0.6926, 0.1363, 0.5162, 0.1338, 0.5488, 0.1264, 0.5592, 0.5552, 0.1114, 0.605, 0.1795, 0.5106, 0.1465, 0.5571, 0.8849, 0.5711, 0.9385, 0.5373, 0.9227, 0.1481, 0.6705, 0.1414, 0.7284, 0.1264, 0.5592, 0.601, 0.8541, 0.6066, 0.937, 0.5711, 0.9385, 0.429, 0.7757, 0.4395, 0.7452, 0.4836, 0.7657, 0.4543, 0.8863, 0.5082, 0.843, 0.5057, 0.9205, 0.4315, 0.4604, 0.5238, 0.4223, 0.4613, 0.5104, 0.4395, 0.7452, 0.4037, 0.7569, 0.4024, 0.7402, 0.486, 0.1723, 0.4653, 0.1426, 0.5106, 0.1465, 0.5927, 0.7632, 0.601, 0.8541, 0.5318, 0.7943, 0.6369, 0.6508, 0.6123, 0.6069, 0.6758, 0.5801])
me_cube_004.use_remesh_fix_poles = True
me_cube_004.use_remesh_preserve_attributes = False
me_cube_004.update()
me_cube_005 = bpy.data.meshes.new('Cube.005')
me_cube_005.from_pydata([(-0.4349, -0.5979, -0.2239), (-0.9617, -0.7629, 0.6447), (0.03685, -0.8328, 0.1586), (0.5563, -0.8974, 0.1712), (0.5762, -0.1458, -0.4663), (-0.4018, -1.089, 0.8273), (0.05035, 0.4561, -0.1069), (-0.04274, -0.06598, -1.9), (0.6011, -0.9149, 0.6686), (0.7661, -0.4333, 0.2559), (-0.1396, -0.01564, -1.231), (-0.5031, -0.381, -0.3991), (0.9055, 0.06339, 0.5482), (-0.5347, -0.6901, 0.1855), (0.3172, -0.4178, -0.7995), (-0.07646, 0.3381, -0.4837), (0.423, 0.3021, 0.07636), (-0.5316, 0.4537, 0.2012), (-0.0008295, 0.02696, -2.01), (0.8592, -0.2454, 0.8794), (0.7777, -0.5869, 0.838), (0.9066, 0.1602, 0.6758), (-0.1598, -0.1497, -1.328), (0.08469, -0.925, 0.5955), (0.04876, 0.05102, -1.22), (-0.1015, -0.7269, -0.2296), (-0.6115, -0.1361, -0.3172), (-0.5871, 0.3434, -0.03775), (0.5466, -0.8197, -0.2713), (0.1464, -0.1094, -1.404), (-0.9328, 0.2775, 0.9427), (0.4865, 0.2889, 0.9616), (0.3899, -0.1921, -0.7556), (-1.136, -0.682, 0.7744), (-0.7777, 0.571, 0.635), (0.7871, -0.7358, 0.1029), (0.2137, 0.4954, 0.5115), (0.2981, 0.07355, -0.63), (-0.3015, 0.5971, 0.6085), (0.09903, 0.6703, 0.8961), (0.6949, -0.1051, 0.08249), (-0.985, -0.1807, 0.403), (-1.137, 0.1162, 0.779), (-0.8942, -0.6784, 0.9203), (-0.7757, 0.7022, 0.8312), (-0.6918, 0.2483, -0.01166), (0.04469, -0.3506, -1.06), (-0.2094, 0.4055, -0.31)], [], [(13, 33, 0), (0, 33, 11), (32, 37, 4), (7, 46, 22), (19, 20, 35), (14, 28, 46), (11, 33, 41), (7, 18, 29), (39, 36, 38), (6, 47, 17), (43, 5, 31), (2, 13, 25), (12, 9, 40), (31, 21, 36), (28, 2, 25), (35, 40, 9), (23, 2, 3), (31, 20, 19), (44, 42, 30), (24, 37, 29), (3, 35, 8), (13, 1, 33), (44, 38, 34), (41, 45, 26), (42, 34, 41), (31, 30, 43), (6, 15, 47), (43, 1, 5), (30, 42, 33), (4, 40, 35), (29, 14, 46), (20, 5, 8), (5, 20, 31), (29, 46, 7), (21, 12, 16), (31, 36, 39), (24, 15, 37), (17, 45, 34), (43, 33, 1), (20, 8, 35), (17, 34, 38), (11, 22, 0), (15, 24, 47), (44, 39, 38), (30, 31, 39), (0, 46, 25), (12, 40, 16), (19, 9, 12), (30, 33, 43), (13, 0, 25), (15, 6, 37), (14, 29, 32), (18, 22, 10), (21, 16, 36), (14, 35, 28), (19, 12, 21), (16, 6, 36), (37, 32, 29), (26, 45, 22), (38, 6, 17), (5, 1, 13), (37, 16, 4), (44, 30, 39), (27, 47, 10), (22, 46, 0), (36, 6, 38), (16, 37, 6), (2, 5, 13), (4, 16, 40), (18, 24, 29), (10, 47, 24), (8, 5, 23), (35, 9, 19), (10, 24, 18), (17, 27, 45), (7, 22, 18), (11, 26, 22), (46, 28, 25), (28, 3, 2), (33, 42, 41), (11, 41, 26), (44, 34, 42), (28, 35, 3), (4, 14, 32), (45, 10, 22), (41, 34, 45), (14, 4, 35), (23, 5, 2), (10, 45, 27), (8, 23, 3), (27, 17, 47), (19, 21, 31)])
_uv = me_cube_005.uv_layers.new(name='UVMap')
_uv.uv.foreach_set('vector', [0.5451, 0.003442, 0.6021, 0.0543, 0.4717, 0.004675, 0.4717, 0.004675, 0.6021, 0.0543, 0.4637, 0.04591, 0.3912, 0.703, 0.418, 0.5451, 0.4458, 0.644, 0.2276, 0.6715, 0.2333, 0.7377, 0.1448, 0.6416, 0.6039, 0.756, 0.6093, 0.7614, 0.6047, 0.7568, 0.4251, 0.7701, 0.4778, 0.7731, 0.4047, 0.8514, 0.4637, 0.04591, 0.6021, 0.0543, 0.5507, 0.1059, 0.2276, 0.6715, 0.2687, 0.6205, 0.3579, 0.6464, 0.618, 0.3955, 0.6171, 0.4445, 0.6089, 0.3358, 0.5738, 0.4235, 0.5034, 0.3676, 0.5534, 0.2928, 0.8386, 0.712, 0.7962, 0.7145, 0.677, 0.5823, 0.542, 0.8735, 0.5243, 0.9684, 0.486, 0.8912, 0.5935, 0.6194, 0.5591, 0.7233, 0.5255, 0.6517, 0.677, 0.5823, 0.6133, 0.6086, 0.6433, 0.5301, 0.4778, 0.7731, 0.542, 0.8735, 0.486, 0.8912, 0.5286, 0.7439, 0.5255, 0.6517, 0.5591, 0.7233, 0.6011, 0.859, 0.542, 0.8735, 0.5292, 0.7793, 0.677, 0.5823, 0.6336, 0.712, 0.6327, 0.6575, 0.6209, 0.2188, 0.602, 0.1407, 0.6204, 0.152, 0.3602, 0.5343, 0.418, 0.5451, 0.3579, 0.6464, 0.5292, 0.7793, 0.5286, 0.7439, 0.5927, 0.7632, 0.5451, 0.003442, 0.5953, 0.02244, 0.6021, 0.0543, 0.6217, 0.2779, 0.6229, 0.2832, 0.6132, 0.2653, 0.5507, 0.1059, 0.5448, 0.2109, 0.4716, 0.1137, 0.602, 0.1407, 0.6134, 0.2182, 0.5507, 0.1059, 0.677, 0.5823, 0.8464, 0.6088, 0.8386, 0.712, 0.5738, 0.4235, 0.4772, 0.4017, 0.5034, 0.3676, 0.6116, 0.9828, 0.5998, 0.9796, 0.6083, 0.9264, 0.6204, 0.152, 0.602, 0.1407, 0.6021, 0.0543, 0.4458, 0.644, 0.5255, 0.6517, 0.5286, 0.7439, 0.3579, 0.6464, 0.3396, 0.7413, 0.2333, 0.7377, 0.6201, 0.7806, 0.6083, 0.9264, 0.6078, 0.7889, 0.6083, 0.9264, 0.6201, 0.7806, 0.625, 0.8576, 0.3579, 0.6464, 0.2333, 0.7377, 0.2276, 0.6715, 0.6133, 0.6086, 0.5935, 0.6194, 0.6055, 0.5168, 0.677, 0.5823, 0.6433, 0.5301, 0.6966, 0.5298, 0.2993, 0.5189, 0.3227, 0.503, 0.3646, 0.5194, 0.5534, 0.2928, 0.5448, 0.2109, 0.6134, 0.2182, 0.6166, 0.04509, 0.6021, 0.0543, 0.5953, 0.02244, 0.6175, 0.77, 0.6218, 0.7739, 0.6132, 0.7653, 0.6115, 0.2636, 0.6132, 0.2653, 0.6229, 0.2832, 0.1333, 0.7168, 0.1448, 0.6416, 0.1687, 0.7473, 0.4772, 0.4017, 0.4038, 0.3972, 0.5034, 0.3676, 0.6217, 0.2779, 0.618, 0.3955, 0.6089, 0.3358, 0.8464, 0.6088, 0.677, 0.5823, 0.6966, 0.5298, 0.4694, 0.9687, 0.4101, 0.8959, 0.486, 0.8912, 0.5935, 0.6194, 0.5255, 0.6517, 0.6055, 0.5168, 0.6327, 0.6575, 0.5591, 0.7233, 0.5935, 0.6194, 0.6204, 0.152, 0.6021, 0.0543, 0.6166, 0.04509, 0.5243, 0.9684, 0.4694, 0.9687, 0.486, 0.8912, 0.4772, 0.4017, 0.5738, 0.4235, 0.418, 0.5451, 0.3396, 0.7413, 0.3579, 0.6464, 0.3649, 0.7253, 0.2687, 0.6205, 0.1448, 0.6416, 0.1628, 0.5415, 0.6133, 0.6086, 0.6055, 0.5168, 0.6433, 0.5301, 0.4251, 0.7701, 0.5286, 0.7439, 0.4778, 0.7731, 0.6327, 0.6575, 0.5935, 0.6194, 0.6133, 0.6086, 0.5962, 0.486, 0.5738, 0.4235, 0.6171, 0.4445, 0.418, 0.5451, 0.3912, 0.703, 0.3579, 0.6464, 0.4716, 0.1137, 0.5448, 0.2109, 0.4047, 0.1313, 0.6089, 0.3358, 0.5738, 0.4235, 0.5534, 0.2928, 0.6083, 0.9264, 0.5998, 0.9796, 0.5243, 0.9684, 0.418, 0.5451, 0.6055, 0.5168, 0.4458, 0.644, 0.8439, 0.5439, 0.8464, 0.6088, 0.6966, 0.5298, 0.522, 0.2383, 0.5034, 0.3676, 0.4087, 0.2603, 0.1448, 0.6416, 0.2333, 0.7377, 0.1687, 0.7473, 0.6171, 0.4445, 0.5738, 0.4235, 0.6089, 0.3358, 0.5962, 0.486, 0.418, 0.5451, 0.5738, 0.4235, 0.542, 0.8735, 0.6083, 0.9264, 0.5243, 0.9684, 0.4458, 0.644, 0.6055, 0.5168, 0.5255, 0.6517, 0.2687, 0.6205, 0.3602, 0.5343, 0.3579, 0.6464, 0.1628, 0.5415, 0.2449, 0.5038, 0.2993, 0.5189, 0.6078, 0.7889, 0.6083, 0.9264, 0.6011, 0.859, 0.5286, 0.7439, 0.5591, 0.7233, 0.5979, 0.7348, 0.1628, 0.5415, 0.2993, 0.5189, 0.2687, 0.6205, 0.5534, 0.2928, 0.522, 0.2383, 0.5448, 0.2109, 0.2276, 0.6715, 0.1448, 0.6416, 0.2687, 0.6205, 0.4637, 0.04591, 0.4716, 0.1137, 0.4047, 0.1313, 0.4047, 0.8514, 0.4778, 0.7731, 0.486, 0.8912, 0.4778, 0.7731, 0.5292, 0.7793, 0.542, 0.8735, 0.6021, 0.0543, 0.602, 0.1407, 0.5507, 0.1059, 0.4637, 0.04591, 0.5507, 0.1059, 0.4716, 0.1137, 0.6209, 0.2188, 0.6134, 0.2182, 0.602, 0.1407, 0.4778, 0.7731, 0.5286, 0.7439, 0.5292, 0.7793, 0.4458, 0.644, 0.4251, 0.7701, 0.4042, 0.7349, 0.1356, 0.5168, 0.1628, 0.5415, 0.1448, 0.6416, 0.5507, 0.1059, 0.6134, 0.2182, 0.5448, 0.2109, 0.4251, 0.7701, 0.4458, 0.644, 0.5286, 0.7439, 0.6011, 0.859, 0.6083, 0.9264, 0.542, 0.8735, 0.4087, 0.2603, 0.5448, 0.2109, 0.522, 0.2383, 0.5927, 0.7632, 0.6011, 0.859, 0.5292, 0.7793, 0.522, 0.2383, 0.5534, 0.2928, 0.5034, 0.3676, 0.6327, 0.6575, 0.6133, 0.6086, 0.677, 0.5823])
me_cube_005.use_remesh_fix_poles = True
me_cube_005.use_remesh_preserve_attributes = False
me_cube_005.update()

# ---- objects
ob_floatrock = bpy.data.objects.new('FloatRock', me_cube_003)
ob_floatrockpointy = bpy.data.objects.new('FloatRockPointy', me_cube_004)
ob_floatrocksharppouinty = bpy.data.objects.new('FloatRocksharpPouinty', me_cube_005)

# ---- transforms, parenting, visibility, modifiers, constraints
ob_floatrock.location = (0.0, 1.188, 0.0)
ob_floatrock.scale = (2.553, 2.553, 2.553)
ob_floatrockpointy.location = (-0.282, -5.032, 0.2148)
ob_floatrockpointy.scale = (2.265, 2.265, 2.265)
ob_floatrocksharppouinty.location = (-0.6729, -11.11, 0.2741)
ob_floatrocksharppouinty.scale = (2.265, 2.265, 2.265)

# ---- collection membership
col_collection.objects.link(ob_floatrock)
col_collection.objects.link(ob_floatrockpointy)
col_collection.objects.link(ob_floatrocksharppouinty)

# ---- scene / render settings (as saved in the file)
scene.frame_start = 1; scene.frame_end = 250; scene.frame_set(1)
scene.render.engine = 'BLENDER_EEVEE_NEXT'
scene.cycles.use_denoising = False
scene.cycles.samples = 128
scene.cycles.sampling_pattern = 'TABULATED_SOBOL'
scene.cycles.use_adaptive_sampling = False
scene.cycles.use_light_tree = False
scene.view_settings.view_transform = 'Filmic'
bpy.context.view_layer.update()

# ---- added for rendering (the .blend has no active camera and no usable light): camera, sun
cam_auto = bpy.data.cameras.new('AutoCamera')
cam_auto.lens = 50.0
cam_auto.sensor_width = 36.0
cam_auto.clip_end = 1000.0
ob_auto_camera = bpy.data.objects.new('AutoCamera', cam_auto)
scene.collection.objects.link(ob_auto_camera)
ob_auto_camera.location = (17.6569, -26.6949, 13.2985)
ob_auto_camera.rotation_euler = (1.09748, -7.21219e-08, 0.694738)
scene.camera = ob_auto_camera
light_auto_sun = bpy.data.lights.new('AutoSun', 'SUN')
light_auto_sun.energy = 3.0
light_auto_sun.angle = 0.0523599
ob_auto_sun = bpy.data.objects.new('AutoSun', light_auto_sun)
scene.collection.objects.link(ob_auto_sun)
ob_auto_sun.rotation_euler = (0.872665, 0.174533, 0.523599)
bpy.context.view_layer.update()
